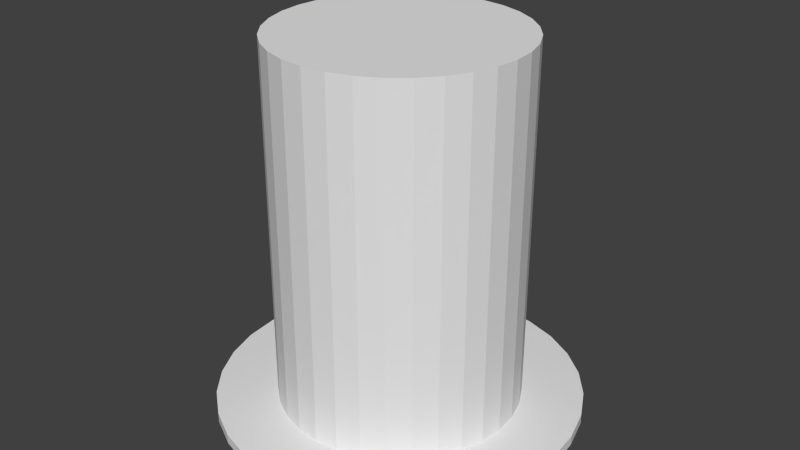 # Source: Clusterbomb.blend  (saved by Blender 2.61.0; exported with 4.5.12 LTS)
import bpy
from mathutils import Matrix  # noqa: F401  (used for matrix-valued properties, if any)

bpy.ops.wm.read_factory_settings(use_empty=True)
scene = bpy.context.scene
scene.name = 'Scene'

# ---- collections
col_collection_1 = bpy.data.collections.new('Collection 1'); scene.collection.children.link(col_collection_1)

# ---- world
world_world = bpy.data.worlds.new('World'); scene.world = world_world
world_world.color = (0.05088, 0.05088, 0.05088)
world_world.use_sun_shadow = False
world_world.sun_shadow_jitter_overblur = 0.0
world_world.cycles.sampling_method = 'MANUAL'
world_world.cycles.sample_map_resolution = 256

# ---- meshes
me_cylinder = bpy.data.meshes.new('Cylinder')
me_cylinder.from_pydata([(0.0, 1.5, -1.077), (0.2926, 1.471, -1.077), (0.574, 1.386, -1.077), (0.8334, 1.247, -1.077), (1.061, 1.061, -1.077), (1.247, 0.8334, -1.077), (1.386, 0.574, -1.077), (1.471, 0.2926, -1.077), (1.5, 1.132e-07, -1.077), (1.471, -0.2926, -1.077), (1.386, -0.574, -1.077), (1.247, -0.8334, -1.077), (1.061, -1.061, -1.077), (0.8334, -1.247, -1.077), (0.574, -1.386, -1.077), (0.2926, -1.471, -1.077), (-4.888e-07, -1.5, -1.077), (-0.2926, -1.471, -1.077), (-0.574, -1.386, -1.077), (-0.8334, -1.247, -1.077), (-1.061, -1.061, -1.077), (-1.247, -0.8334, -1.077), (-1.386, -0.574, -1.077), (-1.471, -0.2926, -1.077), (-1.5, 1.448e-06, -1.077), (-1.471, 0.2926, -1.077), (-1.386, 0.574, -1.077), (-1.247, 0.8334, -1.077), (-1.061, 1.061, -1.077), (-0.8334, 1.247, -1.077), (-0.574, 1.386, -1.077), (-0.2926, 1.471, -1.077), (0.0, 0.0, -1.077), (0.0, 0.0, -0.9959), (-0.2926, 1.471, -0.9959), (-0.574, 1.386, -0.9959), (-0.8334, 1.247, -0.9959), (-1.061, 1.061, -0.9959), (-1.247, 0.8334, -0.9959), (-1.386, 0.574, -0.9959), (-1.471, 0.2926, -0.9959), (-1.5, 1.448e-06, -0.9959), (-1.471, -0.2926, -0.9959), (-1.386, -0.574, -0.9959), (-1.247, -0.8334, -0.9959), (-1.061, -1.061, -0.9959), (-0.8334, -1.247, -0.9959), (-0.574, -1.386, -0.9959), (-0.2926, -1.471, -0.9959), (-4.888e-07, -1.5, -0.9959), (0.2926, -1.471, -0.9959), (0.574, -1.386, -0.9959), (0.8334, -1.247, -0.9959), (1.061, -1.061, -0.9959), (1.247, -0.8334, -0.9959), (1.386, -0.574, -0.9959), (1.471, -0.2926, -0.9959), (1.5, 1.132e-07, -0.9959), (1.471, 0.2926, -0.9959), (1.386, 0.574, -0.9959), (1.247, 0.8334, -0.9959), (1.061, 1.061, -0.9959), (0.8334, 1.247, -0.9959), (0.574, 1.386, -0.9959), (0.2926, 1.471, -0.9959), (0.0, 1.5, -0.9959), (0.0, 1.0, -1.0), (0.1951, 0.9808, -1.0), (0.3827, 0.9239, -1.0), (0.5556, 0.8315, -1.0), (0.7071, 0.7071, -1.0), (0.8315, 0.5556, -1.0), (0.9239, 0.3827, -1.0), (0.9808, 0.1951, -1.0), (1.0, 7.55e-08, -1.0), (0.9808, -0.1951, -1.0), (0.9239, -0.3827, -1.0), (0.8315, -0.5556, -1.0), (0.7071, -0.7071, -1.0), (0.5556, -0.8315, -1.0), (0.3827, -0.9239, -1.0), (0.1951, -0.9808, -1.0), (-3.258e-07, -1.0, -1.0), (-0.1951, -0.9808, -1.0), (-0.3827, -0.9239, -1.0), (-0.5556, -0.8315, -1.0), (-0.7071, -0.7071, -1.0), (-0.8315, -0.5556, -1.0), (-0.9239, -0.3827, -1.0), (-0.9808, -0.1951, -1.0), (-1.0, 9.656e-07, -1.0), (-0.9808, 0.1951, -1.0), (-0.9239, 0.3827, -1.0), (-0.8315, 0.5556, -1.0), (-0.7071, 0.7071, -1.0), (-0.5556, 0.8315, -1.0), (-0.3827, 0.9239, -1.0), (-0.1951, 0.9808, -1.0), (1.605e-06, 1.0, 2.0), (0.1951, 0.9808, 2.0), (0.3827, 0.9239, 2.0), (0.5556, 0.8315, 2.0), (0.7071, 0.7071, 2.0), (0.8315, 0.5556, 2.0), (0.9239, 0.3827, 2.0), (0.9808, 0.1951, 2.0), (1.0, -2.245e-06, 2.0), (0.9808, -0.1951, 2.0), (0.9239, -0.3827, 2.0), (0.8315, -0.5556, 2.0), (0.7071, -0.7071, 2.0), (0.5556, -0.8315, 2.0), (0.3827, -0.9239, 2.0), (0.1951, -0.9808, 2.0), (9.298e-07, -1.0, 2.0), (-0.1951, -0.9808, 2.0), (-0.3827, -0.9239, 2.0), (-0.5556, -0.8315, 2.0), (-0.7071, -0.7071, 2.0), (-0.8315, -0.5556, 2.0), (-0.9239, -0.3827, 2.0), (-0.9808, -0.1951, 2.0), (-1.0, -4.105e-06, 2.0), (-0.9808, 0.1951, 2.0), (-0.9239, 0.3827, 2.0), (-0.8315, 0.5556, 2.0), (-0.7071, 0.7071, 2.0), (-0.5556, 0.8315, 2.0), (-0.3827, 0.9239, 2.0), (-0.1951, 0.9808, 2.0), (0.0, 0.0, -1.0), (0.0, 0.0, 2.0)], [], [(32, 0, 1), (32, 1, 2), (32, 2, 3), (32, 3, 4), (32, 4, 5), (32, 5, 6), (32, 6, 7), (32, 7, 8), (32, 8, 9), (32, 9, 10), (32, 10, 11), (32, 11, 12), (32, 12, 13), (32, 13, 14), (32, 14, 15), (32, 15, 16), (32, 16, 17), (32, 17, 18), (32, 18, 19), (32, 19, 20), (32, 20, 21), (32, 21, 22), (32, 22, 23), (32, 23, 24), (32, 24, 25), (32, 25, 26), (32, 26, 27), (32, 27, 28), (32, 28, 29), (32, 29, 30), (32, 30, 31), (31, 0, 32), (0, 31, 34, 65), (31, 30, 35, 34), (30, 29, 36, 35), (29, 28, 37, 36), (28, 27, 38, 37), (27, 26, 39, 38), (26, 25, 40, 39), (25, 24, 41, 40), (24, 23, 42, 41), (23, 22, 43, 42), (22, 21, 44, 43), (21, 20, 45, 44), (20, 19, 46, 45), (19, 18, 47, 46), (18, 17, 48, 47), (17, 16, 49, 48), (16, 15, 50, 49), (15, 14, 51, 50), (14, 13, 52, 51), (13, 12, 53, 52), (12, 11, 54, 53), (11, 10, 55, 54), (10, 9, 56, 55), (9, 8, 57, 56), (8, 7, 58, 57), (7, 6, 59, 58), (6, 5, 60, 59), (5, 4, 61, 60), (4, 3, 62, 61), (3, 2, 63, 62), (2, 1, 64, 63), (1, 0, 65, 64), (64, 65, 33), (63, 64, 33), (62, 63, 33), (61, 62, 33), (60, 61, 33), (59, 60, 33), (58, 59, 33), (57, 58, 33), (56, 57, 33), (55, 56, 33), (54, 55, 33), (53, 54, 33), (52, 53, 33), (51, 52, 33), (50, 51, 33), (49, 50, 33), (48, 49, 33), (47, 48, 33), (46, 47, 33), (45, 46, 33), (44, 45, 33), (43, 44, 33), (42, 43, 33), (41, 42, 33), (40, 41, 33), (39, 40, 33), (38, 39, 33), (37, 38, 33), (36, 37, 33), (35, 36, 33), (34, 35, 33), (33, 65, 34), (130, 66, 67), (131, 99, 98), (130, 67, 68), (131, 100, 99), (130, 68, 69), (131, 101, 100), (130, 69, 70), (131, 102, 101), (130, 70, 71), (131, 103, 102), (130, 71, 72), (131, 104, 103), (130, 72, 73), (131, 105, 104), (130, 73, 74), (131, 106, 105), (130, 74, 75), (131, 107, 106), (130, 75, 76), (131, 108, 107), (130, 76, 77), (131, 109, 108), (130, 77, 78), (131, 110, 109), (130, 78, 79), (131, 111, 110), (130, 79, 80), (131, 112, 111), (130, 80, 81), (131, 113, 112), (130, 81, 82), (131, 114, 113), (130, 82, 83), (131, 115, 114), (130, 83, 84), (131, 116, 115), (130, 84, 85), (131, 117, 116), (130, 85, 86), (131, 118, 117), (130, 86, 87), (131, 119, 118), (130, 87, 88), (131, 120, 119), (130, 88, 89), (131, 121, 120), (130, 89, 90), (131, 122, 121), (130, 90, 91), (131, 123, 122), (130, 91, 92), (131, 124, 123), (130, 92, 93), (131, 125, 124), (130, 93, 94), (131, 126, 125), (130, 94, 95), (131, 127, 126), (130, 95, 96), (131, 128, 127), (130, 96, 97), (131, 129, 128), (97, 66, 130), (131, 98, 129), (66, 98, 99, 67), (67, 99, 100, 68), (68, 100, 101, 69), (69, 101, 102, 70), (70, 102, 103, 71), (71, 103, 104, 72), (72, 104, 105, 73), (73, 105, 106, 74), (74, 106, 107, 75), (75, 107, 108, 76), (76, 108, 109, 77), (77, 109, 110, 78), (78, 110, 111, 79), (79, 111, 112, 80), (80, 112, 113, 81), (81, 113, 114, 82), (82, 114, 115, 83), (83, 115, 116, 84), (84, 116, 117, 85), (85, 117, 118, 86), (86, 118, 119, 87), (87, 119, 120, 88), (88, 120, 121, 89), (89, 121, 122, 90), (90, 122, 123, 91), (91, 123, 124, 92), (92, 124, 125, 93), (93, 125, 126, 94), (94, 126, 127, 95), (95, 127, 128, 96), (96, 128, 129, 97), (98, 66, 97, 129)])
me_cylinder.use_remesh_preserve_volume = False
me_cylinder.use_remesh_preserve_attributes = False
me_cylinder.use_mirror_vertex_groups = False
me_cylinder.update()

# ---- objects
ob_cylinder = bpy.data.objects.new('Cylinder', me_cylinder)

# ---- transforms, parenting, visibility, modifiers, constraints
ob_cylinder.location = (0.0, 0.0, 1.4)
ob_cylinder.lineart.crease_threshold = 0.0

# ---- collection membership
col_collection_1.objects.link(ob_cylinder)

# ---- scene / render settings (as saved in the file)
scene.frame_start = 1; scene.frame_end = 250; scene.frame_set(0)
scene.render.engine = 'BLENDER_EEVEE_NEXT'
scene.render.image_settings.color_mode = 'RGB'
scene.render.image_settings.compression = 90
scene.render.resolution_percentage = 50
scene.render.dither_intensity = 0.0
scene.render.bake_margin = 2
scene.render.bake_bias = 0.0
scene.cycles.use_denoising = False
scene.cycles.samples = 10
scene.cycles.sampling_pattern = 'TABULATED_SOBOL'
scene.cycles.light_sampling_threshold = 0.0
scene.cycles.use_adaptive_sampling = False
scene.cycles.use_light_tree = False
scene.cycles.blur_glossy = 0.0
scene.cycles.volume_bounces = 1
scene.cycles.pixel_filter_type = 'GAUSSIAN'
scene.cycles.sample_clamp_indirect = 0.0
scene.view_settings.view_transform = 'Standard'
bpy.context.view_layer.update()

# ---- added for rendering (the .blend has no active camera and no usable light): camera, sun
cam_auto = bpy.data.cameras.new('AutoCamera')
cam_auto.lens = 50.0
cam_auto.sensor_width = 36.0
cam_auto.clip_end = 1000.0
ob_auto_camera = bpy.data.objects.new('AutoCamera', cam_auto)
scene.collection.objects.link(ob_auto_camera)
ob_auto_camera.location = (4.84916, -5.81899, 5.74067)
ob_auto_camera.rotation_euler = (1.09748, -7.21219e-08, 0.694738)
scene.camera = ob_auto_camera
light_auto_sun = bpy.data.lights.new('AutoSun', 'SUN')
light_auto_sun.energy = 3.0
light_auto_sun.angle = 0.0523599
ob_auto_sun = bpy.data.objects.new('AutoSun', light_auto_sun)
scene.collection.objects.link(ob_auto_sun)
ob_auto_sun.rotation_euler = (0.872665, 0.174533, 0.523599)
bpy.context.view_layer.update()
